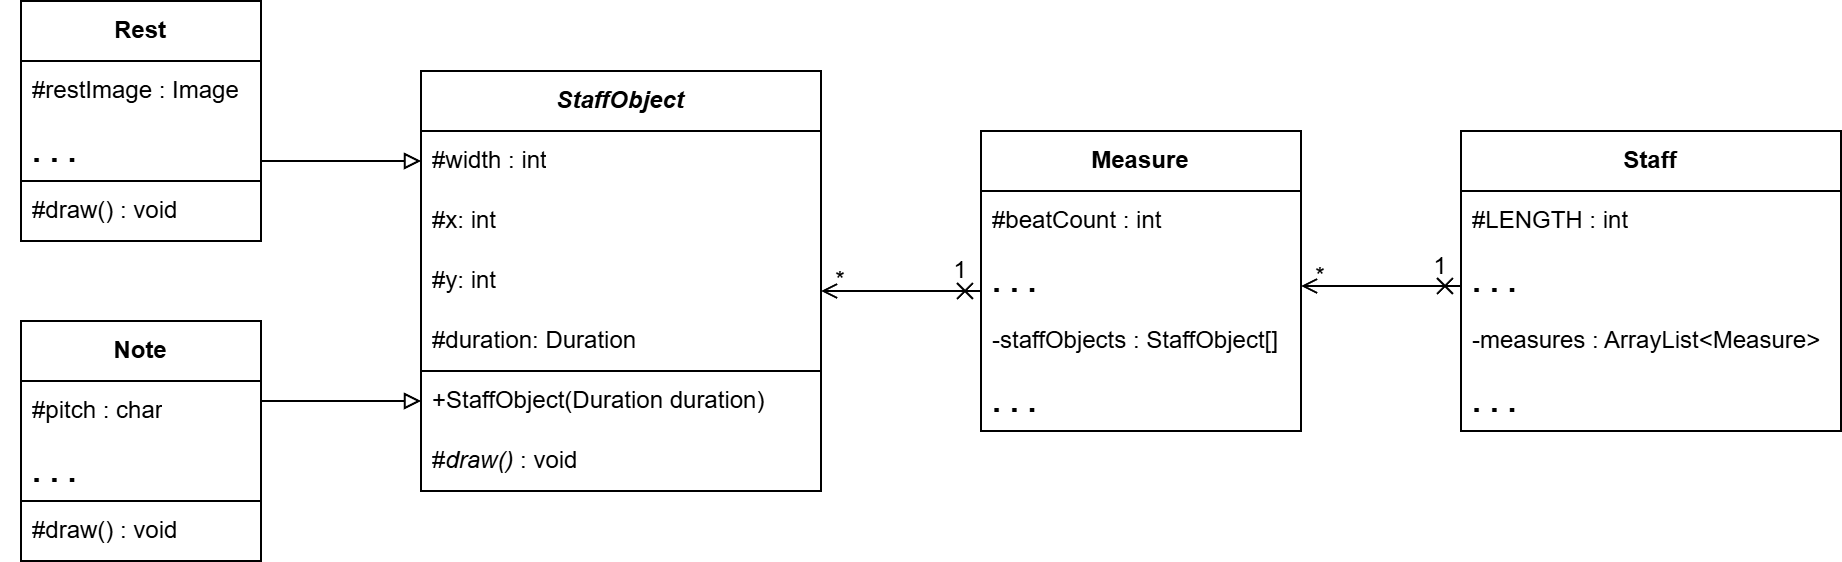

The diagram above was exported from draw.io. Its source (the exported page's mxGraphModel, read from the mxfile embedded in the PNG):
<mxGraphModel dx="2145" dy="1818" grid="1" gridSize="10" guides="1" tooltips="1" connect="1" arrows="1" fold="1" page="1" pageScale="1" pageWidth="850" pageHeight="1100" math="0" shadow="0">
  <root>
    <mxCell id="0" />
    <mxCell id="1" parent="0" />
    <mxCell id="0dRWgX9NeoM2zWqZfFr2-1" parent="1" style="swimlane;fontStyle=0;childLayout=stackLayout;horizontal=1;startSize=30;horizontalStack=0;resizeParent=1;resizeParentMax=0;resizeLast=0;collapsible=1;marginBottom=0;whiteSpace=wrap;html=1;" value="&lt;b&gt;&lt;i&gt;StaffObject&lt;/i&gt;&lt;/b&gt;" vertex="1">
      <mxGeometry height="210" width="200" x="-400" y="-925" as="geometry" />
    </mxCell>
    <mxCell id="0dRWgX9NeoM2zWqZfFr2-2" parent="0dRWgX9NeoM2zWqZfFr2-1" style="text;strokeColor=none;fillColor=none;align=left;verticalAlign=middle;spacingLeft=4;spacingRight=4;overflow=hidden;points=[[0,0.5],[1,0.5]];portConstraint=eastwest;rotatable=0;whiteSpace=wrap;html=1;" value="#width : int" vertex="1">
      <mxGeometry height="30" width="200" y="30" as="geometry" />
    </mxCell>
    <mxCell id="0dRWgX9NeoM2zWqZfFr2-3" parent="0dRWgX9NeoM2zWqZfFr2-1" style="text;strokeColor=none;fillColor=none;align=left;verticalAlign=middle;spacingLeft=4;spacingRight=4;overflow=hidden;points=[[0,0.5],[1,0.5]];portConstraint=eastwest;rotatable=0;whiteSpace=wrap;html=1;" value="#x: int" vertex="1">
      <mxGeometry height="30" width="200" y="60" as="geometry" />
    </mxCell>
    <mxCell id="0dRWgX9NeoM2zWqZfFr2-4" parent="0dRWgX9NeoM2zWqZfFr2-1" style="text;strokeColor=none;fillColor=none;align=left;verticalAlign=middle;spacingLeft=4;spacingRight=4;overflow=hidden;points=[[0,0.5],[1,0.5]];portConstraint=eastwest;rotatable=0;whiteSpace=wrap;html=1;" value="#y: int" vertex="1">
      <mxGeometry height="30" width="200" y="90" as="geometry" />
    </mxCell>
    <mxCell id="0dRWgX9NeoM2zWqZfFr2-5" parent="0dRWgX9NeoM2zWqZfFr2-1" style="text;strokeColor=none;fillColor=none;align=left;verticalAlign=middle;spacingLeft=4;spacingRight=4;overflow=hidden;points=[[0,0.5],[1,0.5]];portConstraint=eastwest;rotatable=0;whiteSpace=wrap;html=1;" value="#duration: Duration" vertex="1">
      <mxGeometry height="30" width="200" y="120" as="geometry" />
    </mxCell>
    <mxCell id="0dRWgX9NeoM2zWqZfFr2-6" edge="1" parent="0dRWgX9NeoM2zWqZfFr2-1" style="endArrow=none;html=1;rounded=0;" value="">
      <mxGeometry height="50" relative="1" width="50" as="geometry">
        <mxPoint y="150" as="sourcePoint" />
        <mxPoint x="200" y="150" as="targetPoint" />
      </mxGeometry>
    </mxCell>
    <mxCell id="0dRWgX9NeoM2zWqZfFr2-7" parent="0dRWgX9NeoM2zWqZfFr2-1" style="text;strokeColor=none;fillColor=none;align=left;verticalAlign=middle;spacingLeft=4;spacingRight=4;overflow=hidden;points=[[0,0.5],[1,0.5]];portConstraint=eastwest;rotatable=0;whiteSpace=wrap;html=1;" value="+StaffObject(Duration duration)" vertex="1">
      <mxGeometry height="30" width="200" y="150" as="geometry" />
    </mxCell>
    <mxCell id="0dRWgX9NeoM2zWqZfFr2-8" parent="0dRWgX9NeoM2zWqZfFr2-1" style="text;strokeColor=none;fillColor=none;align=left;verticalAlign=middle;spacingLeft=4;spacingRight=4;overflow=hidden;points=[[0,0.5],[1,0.5]];portConstraint=eastwest;rotatable=0;whiteSpace=wrap;html=1;" value="#&lt;i&gt;draw()&amp;nbsp;&lt;/i&gt;: void" vertex="1">
      <mxGeometry height="30" width="200" y="180" as="geometry" />
    </mxCell>
    <mxCell id="0dRWgX9NeoM2zWqZfFr2-9" connectable="0" parent="1" style="group" value="" vertex="1">
      <mxGeometry height="260" width="140" x="-610" y="-940" as="geometry" />
    </mxCell>
    <mxCell id="0dRWgX9NeoM2zWqZfFr2-16" parent="0dRWgX9NeoM2zWqZfFr2-9" style="swimlane;fontStyle=0;childLayout=stackLayout;horizontal=1;startSize=30;horizontalStack=0;resizeParent=1;resizeParentMax=0;resizeLast=0;collapsible=1;marginBottom=0;whiteSpace=wrap;html=1;" value="&lt;b&gt;Note&lt;/b&gt;" vertex="1">
      <mxGeometry height="120" width="120" x="10" y="140" as="geometry" />
    </mxCell>
    <mxCell id="0dRWgX9NeoM2zWqZfFr2-17" parent="0dRWgX9NeoM2zWqZfFr2-16" style="text;strokeColor=none;fillColor=none;align=left;verticalAlign=middle;spacingLeft=4;spacingRight=4;overflow=hidden;points=[[0,0.5],[1,0.5]];portConstraint=eastwest;rotatable=0;whiteSpace=wrap;html=1;" value="&lt;font&gt;#pitch : char&lt;/font&gt;" vertex="1">
      <mxGeometry height="30" width="120" y="30" as="geometry" />
    </mxCell>
    <mxCell id="0dRWgX9NeoM2zWqZfFr2-20" parent="0dRWgX9NeoM2zWqZfFr2-16" style="text;strokeColor=none;fillColor=none;align=left;verticalAlign=middle;spacingLeft=4;spacingRight=4;overflow=hidden;points=[[0,0.5],[1,0.5]];portConstraint=eastwest;rotatable=0;whiteSpace=wrap;html=1;" value="&lt;b&gt;&lt;font style=&quot;font-size: 16px;&quot;&gt;. . .&lt;/font&gt;&lt;/b&gt;" vertex="1">
      <mxGeometry height="30" width="120" y="60" as="geometry" />
    </mxCell>
    <mxCell id="0dRWgX9NeoM2zWqZfFr2-21" edge="1" parent="0dRWgX9NeoM2zWqZfFr2-16" style="endArrow=none;html=1;rounded=0;" value="">
      <mxGeometry height="50" relative="1" width="50" as="geometry">
        <mxPoint y="90" as="sourcePoint" />
        <mxPoint x="120" y="90" as="targetPoint" />
      </mxGeometry>
    </mxCell>
    <mxCell id="0dRWgX9NeoM2zWqZfFr2-18" parent="0dRWgX9NeoM2zWqZfFr2-16" style="text;strokeColor=none;fillColor=none;align=left;verticalAlign=middle;spacingLeft=4;spacingRight=4;overflow=hidden;points=[[0,0.5],[1,0.5]];portConstraint=eastwest;rotatable=0;whiteSpace=wrap;html=1;" value="#draw() : void" vertex="1">
      <mxGeometry height="30" width="120" y="90" as="geometry" />
    </mxCell>
    <mxCell id="0dRWgX9NeoM2zWqZfFr2-10" parent="1" style="swimlane;fontStyle=0;childLayout=stackLayout;horizontal=1;startSize=30;horizontalStack=0;resizeParent=1;resizeParentMax=0;resizeLast=0;collapsible=1;marginBottom=0;whiteSpace=wrap;html=1;" value="&lt;b&gt;Rest&lt;span style=&quot;color: rgba(0, 0, 0, 0); font-family: monospace; font-size: 0px; text-align: start; text-wrap-mode: nowrap;&quot;&gt;%3CmxGraphModel%3E%3Croot%3E%3CmxCell%20id%3D%220%22%2F%3E%3CmxCell%20id%3D%221%22%20parent%3D%220%22%2F%3E%3CmxCell%20id%3D%222%22%20parent%3D%221%22%20style%3D%22swimlane%3BfontStyle%3D0%3BchildLayout%3DstackLayout%3Bhorizontal%3D1%3BstartSize%3D30%3BhorizontalStack%3D0%3BresizeParent%3D1%3BresizeParentMax%3D0%3BresizeLast%3D0%3Bcollapsible%3D1%3BmarginBottom%3D0%3BwhiteSpace%3Dwrap%3Bhtml%3D1%3B%22%20value%3D%22Duration%22%20vertex%3D%221%22%3E%3CmxGeometry%20height%3D%22120%22%20width%3D%22140%22%20x%3D%22160%22%20y%3D%2290%22%20as%3D%22geometry%22%2F%3E%3C%2FmxCell%3E%3CmxCell%20id%3D%223%22%20parent%3D%222%22%20style%3D%22text%3BstrokeColor%3Dnone%3BfillColor%3Dnone%3Balign%3Dleft%3BverticalAlign%3Dmiddle%3BspacingLeft%3D4%3BspacingRight%3D4%3Boverflow%3Dhidden%3Bpoints%3D%5B%5B0%2C0.5%5D%2C%5B1%2C0.5%5D%5D%3BportConstraint%3Deastwest%3Brotatable%3D0%3BwhiteSpace%3Dwrap%3Bhtml%3D1%3B%22%20value%3D%22Item%201%22%20vertex%3D%221%22%3E%3CmxGeometry%20height%3D%2230%22%20width%3D%22140%22%20y%3D%2230%22%20as%3D%22geometry%22%2F%3E%3C%2FmxCell%3E%3CmxCell%20id%3D%224%22%20parent%3D%222%22%20style%3D%22text%3BstrokeColor%3Dnone%3BfillColor%3Dnone%3Balign%3Dleft%3BverticalAlign%3Dmiddle%3BspacingLeft%3D4%3BspacingRight%3D4%3Boverflow%3Dhidden%3Bpoints%3D%5B%5B0%2C0.5%5D%2C%5B1%2C0.5%5D%5D%3BportConstraint%3Deastwest%3Brotatable%3D0%3BwhiteSpace%3Dwrap%3Bhtml%3D1%3B%22%20value%3D%22Item%202%22%20vertex%3D%221%22%3E%3CmxGeometry%20height%3D%2230%22%20width%3D%22140%22%20y%3D%2260%22%20as%3D%22geometry%22%2F%3E%3C%2FmxCell%3E%3CmxCell%20id%3D%225%22%20parent%3D%222%22%20style%3D%22text%3BstrokeColor%3Dnone%3BfillColor%3Dnone%3Balign%3Dleft%3BverticalAlign%3Dmiddle%3BspacingLeft%3D4%3BspacingRight%3D4%3Boverflow%3Dhidden%3Bpoints%3D%5B%5B0%2C0.5%5D%2C%5B1%2C0.5%5D%5D%3BportConstraint%3Deastwest%3Brotatable%3D0%3BwhiteSpace%3Dwrap%3Bhtml%3D1%3B%22%20value%3D%22Item%203%22%20vertex%3D%221%22%3E%3CmxGeometry%20height%3D%2230%22%20width%3D%22140%22%20y%3D%2290%22%20as%3D%22geometry%22%2F%3E%3C%2FmxCell%3E%3C%2Froot%3E%3C%2FmxGraphModel%3E&lt;/span&gt;&lt;/b&gt;" vertex="1">
      <mxGeometry height="120" width="120" x="-600" y="-960" as="geometry" />
    </mxCell>
    <mxCell id="0dRWgX9NeoM2zWqZfFr2-11" parent="0dRWgX9NeoM2zWqZfFr2-10" style="text;strokeColor=none;fillColor=none;align=left;verticalAlign=middle;spacingLeft=4;spacingRight=4;overflow=hidden;points=[[0,0.5],[1,0.5]];portConstraint=eastwest;rotatable=0;whiteSpace=wrap;html=1;" value="#restImage : Image" vertex="1">
      <mxGeometry height="30" width="120" y="30" as="geometry" />
    </mxCell>
    <mxCell id="0dRWgX9NeoM2zWqZfFr2-12" parent="0dRWgX9NeoM2zWqZfFr2-10" style="text;strokeColor=none;fillColor=none;align=left;verticalAlign=middle;spacingLeft=4;spacingRight=4;overflow=hidden;points=[[0,0.5],[1,0.5]];portConstraint=eastwest;rotatable=0;whiteSpace=wrap;html=1;" value="&lt;font style=&quot;font-size: 16px;&quot;&gt;&lt;b&gt;. . .&lt;/b&gt;&lt;/font&gt;" vertex="1">
      <mxGeometry height="30" width="120" y="60" as="geometry" />
    </mxCell>
    <mxCell id="0dRWgX9NeoM2zWqZfFr2-15" edge="1" parent="0dRWgX9NeoM2zWqZfFr2-10" style="endArrow=none;html=1;rounded=0;" value="">
      <mxGeometry height="50" relative="1" width="50" as="geometry">
        <mxPoint y="90" as="sourcePoint" />
        <mxPoint x="120" y="90" as="targetPoint" />
      </mxGeometry>
    </mxCell>
    <mxCell id="0dRWgX9NeoM2zWqZfFr2-14" parent="0dRWgX9NeoM2zWqZfFr2-10" style="text;strokeColor=none;fillColor=none;align=left;verticalAlign=middle;spacingLeft=4;spacingRight=4;overflow=hidden;points=[[0,0.5],[1,0.5]];portConstraint=eastwest;rotatable=0;whiteSpace=wrap;html=1;" value="#draw() : void" vertex="1">
      <mxGeometry height="30" width="120" y="90" as="geometry" />
    </mxCell>
    <mxCell id="0dRWgX9NeoM2zWqZfFr2-33" parent="1" style="swimlane;fontStyle=0;childLayout=stackLayout;horizontal=1;startSize=30;horizontalStack=0;resizeParent=1;resizeParentMax=0;resizeLast=0;collapsible=1;marginBottom=0;whiteSpace=wrap;html=1;" value="&lt;b&gt;Measure&lt;/b&gt;" vertex="1">
      <mxGeometry height="150" width="160" x="-120" y="-895" as="geometry" />
    </mxCell>
    <mxCell id="0dRWgX9NeoM2zWqZfFr2-45" edge="1" parent="0dRWgX9NeoM2zWqZfFr2-33" style="endArrow=open;html=1;rounded=0;endFill=0;startArrow=cross;startFill=0;" value="">
      <mxGeometry height="50" relative="1" width="50" as="geometry">
        <mxPoint y="80" as="sourcePoint" />
        <mxPoint x="-80" y="80" as="targetPoint" />
      </mxGeometry>
    </mxCell>
    <mxCell id="0dRWgX9NeoM2zWqZfFr2-34" parent="0dRWgX9NeoM2zWqZfFr2-33" style="text;strokeColor=none;fillColor=none;align=left;verticalAlign=middle;spacingLeft=4;spacingRight=4;overflow=hidden;points=[[0,0.5],[1,0.5]];portConstraint=eastwest;rotatable=0;whiteSpace=wrap;html=1;" value="#beatCount : int" vertex="1">
      <mxGeometry height="30" width="160" y="30" as="geometry" />
    </mxCell>
    <mxCell id="0dRWgX9NeoM2zWqZfFr2-35" parent="0dRWgX9NeoM2zWqZfFr2-33" style="text;strokeColor=none;fillColor=none;align=left;verticalAlign=middle;spacingLeft=4;spacingRight=4;overflow=hidden;points=[[0,0.5],[1,0.5]];portConstraint=eastwest;rotatable=0;whiteSpace=wrap;html=1;" value="&lt;font style=&quot;font-size: 16px;&quot;&gt;&lt;b&gt;. . .&lt;/b&gt;&lt;/font&gt;" vertex="1">
      <mxGeometry height="30" width="160" y="60" as="geometry" />
    </mxCell>
    <mxCell id="0dRWgX9NeoM2zWqZfFr2-36" parent="0dRWgX9NeoM2zWqZfFr2-33" style="text;strokeColor=none;fillColor=none;align=left;verticalAlign=middle;spacingLeft=4;spacingRight=4;overflow=hidden;points=[[0,0.5],[1,0.5]];portConstraint=eastwest;rotatable=0;whiteSpace=wrap;html=1;" value="-staffObjects : StaffObject[]" vertex="1">
      <mxGeometry height="30" width="160" y="90" as="geometry" />
    </mxCell>
    <mxCell id="0dRWgX9NeoM2zWqZfFr2-41" parent="0dRWgX9NeoM2zWqZfFr2-33" style="text;strokeColor=none;fillColor=none;align=left;verticalAlign=middle;spacingLeft=4;spacingRight=4;overflow=hidden;points=[[0,0.5],[1,0.5]];portConstraint=eastwest;rotatable=0;whiteSpace=wrap;html=1;" value="&lt;b&gt;&lt;font style=&quot;font-size: 16px;&quot;&gt;. . .&lt;/font&gt;&lt;/b&gt;" vertex="1">
      <mxGeometry height="30" width="160" y="120" as="geometry" />
    </mxCell>
    <mxCell id="0dRWgX9NeoM2zWqZfFr2-37" parent="1" style="swimlane;fontStyle=0;childLayout=stackLayout;horizontal=1;startSize=30;horizontalStack=0;resizeParent=1;resizeParentMax=0;resizeLast=0;collapsible=1;marginBottom=0;whiteSpace=wrap;html=1;" value="&lt;b&gt;Staff&lt;/b&gt;" vertex="1">
      <mxGeometry height="150" width="190" x="120" y="-895" as="geometry" />
    </mxCell>
    <mxCell id="0dRWgX9NeoM2zWqZfFr2-38" parent="0dRWgX9NeoM2zWqZfFr2-37" style="text;strokeColor=none;fillColor=none;align=left;verticalAlign=middle;spacingLeft=4;spacingRight=4;overflow=hidden;points=[[0,0.5],[1,0.5]];portConstraint=eastwest;rotatable=0;whiteSpace=wrap;html=1;" value="#LENGTH : int" vertex="1">
      <mxGeometry height="30" width="190" y="30" as="geometry" />
    </mxCell>
    <mxCell id="0dRWgX9NeoM2zWqZfFr2-39" parent="0dRWgX9NeoM2zWqZfFr2-37" style="text;strokeColor=none;fillColor=none;align=left;verticalAlign=middle;spacingLeft=4;spacingRight=4;overflow=hidden;points=[[0,0.5],[1,0.5]];portConstraint=eastwest;rotatable=0;whiteSpace=wrap;html=1;" value="&lt;b&gt;&lt;font style=&quot;font-size: 16px;&quot;&gt;. . .&lt;/font&gt;&lt;/b&gt;" vertex="1">
      <mxGeometry height="30" width="190" y="60" as="geometry" />
    </mxCell>
    <mxCell id="0dRWgX9NeoM2zWqZfFr2-40" parent="0dRWgX9NeoM2zWqZfFr2-37" style="text;strokeColor=none;fillColor=none;align=left;verticalAlign=middle;spacingLeft=4;spacingRight=4;overflow=hidden;points=[[0,0.5],[1,0.5]];portConstraint=eastwest;rotatable=0;whiteSpace=wrap;html=1;" value="-measures : ArrayList&amp;lt;Measure&amp;gt;" vertex="1">
      <mxGeometry height="30" width="190" y="90" as="geometry" />
    </mxCell>
    <mxCell id="0dRWgX9NeoM2zWqZfFr2-42" parent="0dRWgX9NeoM2zWqZfFr2-37" style="text;strokeColor=none;fillColor=none;align=left;verticalAlign=middle;spacingLeft=4;spacingRight=4;overflow=hidden;points=[[0,0.5],[1,0.5]];portConstraint=eastwest;rotatable=0;whiteSpace=wrap;html=1;" value="&lt;b&gt;&lt;font style=&quot;font-size: 16px;&quot;&gt;. . .&lt;/font&gt;&lt;/b&gt;" vertex="1">
      <mxGeometry height="30" width="190" y="120" as="geometry" />
    </mxCell>
    <mxCell id="0dRWgX9NeoM2zWqZfFr2-43" edge="1" parent="1" style="endArrow=block;html=1;rounded=0;entryX=0;entryY=0.5;entryDx=0;entryDy=0;endFill=0;" target="0dRWgX9NeoM2zWqZfFr2-2" value="">
      <mxGeometry height="50" relative="1" width="50" as="geometry">
        <mxPoint x="-480" y="-880" as="sourcePoint" />
        <mxPoint x="-430" y="-930" as="targetPoint" />
      </mxGeometry>
    </mxCell>
    <mxCell id="0dRWgX9NeoM2zWqZfFr2-44" edge="1" parent="1" style="endArrow=block;html=1;rounded=0;entryX=0;entryY=0.5;entryDx=0;entryDy=0;endFill=0;" value="">
      <mxGeometry height="50" relative="1" width="50" as="geometry">
        <mxPoint x="-480" y="-760" as="sourcePoint" />
        <mxPoint x="-400" y="-760" as="targetPoint" />
      </mxGeometry>
    </mxCell>
    <mxCell id="0dRWgX9NeoM2zWqZfFr2-46" parent="1" style="text;html=1;whiteSpace=wrap;strokeColor=none;fillColor=none;align=center;verticalAlign=middle;rounded=0;" value="1" vertex="1">
      <mxGeometry height="30" width="60" x="-160" y="-840" as="geometry" />
    </mxCell>
    <mxCell id="0dRWgX9NeoM2zWqZfFr2-47" parent="1" style="text;html=1;whiteSpace=wrap;strokeColor=none;fillColor=none;align=center;verticalAlign=middle;rounded=0;" value="*" vertex="1">
      <mxGeometry height="30" width="60" x="-220" y="-835" as="geometry" />
    </mxCell>
    <mxCell id="0dRWgX9NeoM2zWqZfFr2-48" edge="1" parent="1" style="endArrow=open;html=1;rounded=0;endFill=0;startArrow=cross;startFill=0;" value="">
      <mxGeometry height="50" relative="1" width="50" as="geometry">
        <mxPoint x="120" y="-817.5" as="sourcePoint" />
        <mxPoint x="40" y="-817.5" as="targetPoint" />
      </mxGeometry>
    </mxCell>
    <mxCell id="0dRWgX9NeoM2zWqZfFr2-49" parent="1" style="text;html=1;whiteSpace=wrap;strokeColor=none;fillColor=none;align=center;verticalAlign=middle;rounded=0;" value="1" vertex="1">
      <mxGeometry height="30" width="60" x="80" y="-842.5" as="geometry" />
    </mxCell>
    <mxCell id="0dRWgX9NeoM2zWqZfFr2-50" parent="1" style="text;html=1;whiteSpace=wrap;strokeColor=none;fillColor=none;align=center;verticalAlign=middle;rounded=0;" value="*" vertex="1">
      <mxGeometry height="30" width="60" x="20" y="-837.5" as="geometry" />
    </mxCell>
  </root>
</mxGraphModel>